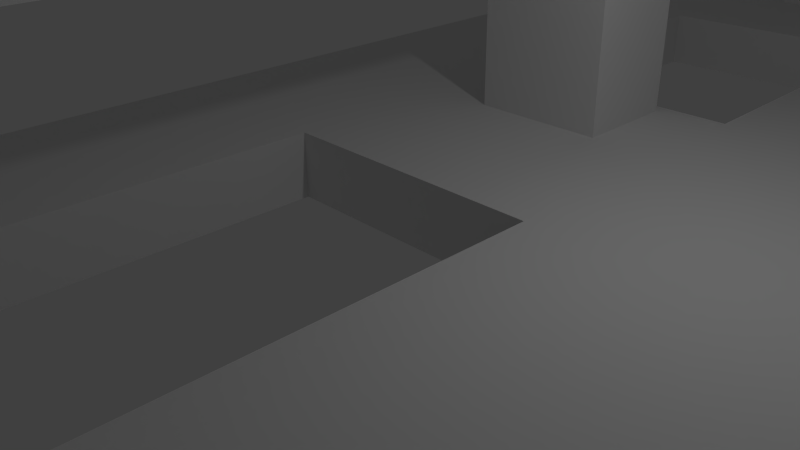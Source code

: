 # Source: hanger_array.blend  (saved by Blender 2.76.0; exported with 4.5.12 LTS)
import bpy
from mathutils import Matrix  # noqa: F401  (used for matrix-valued properties, if any)

bpy.ops.wm.read_factory_settings(use_empty=True)
scene = bpy.context.scene
scene.name = 'Scene'

# ---- collections
col_collection_1 = bpy.data.collections.new('Collection 1'); scene.collection.children.link(col_collection_1)

# ---- materials (node trees are filled in below, after node groups)
mat_material = bpy.data.materials.new('Material')
mat_material.alpha_threshold = 0.0
mat_material.use_transparent_shadow = False
mat_material.roughness = 0.5
mat_material.line_color = (0.0, 0.0, 0.0, 1.0)

# ---- material node trees

# ---- world
world_world = bpy.data.worlds.new('World'); scene.world = world_world
world_world.color = (0.05088, 0.05088, 0.05088)
world_world.use_sun_shadow = False
world_world.sun_shadow_jitter_overblur = 0.0
world_world.cycles.sampling_method = 'MANUAL'
world_world.cycles.sample_map_resolution = 256

# ---- cameras
cam_camera = bpy.data.cameras.new('Camera')
cam_camera.clip_end = 100.0
cam_camera.lens = 35.0
cam_camera.sensor_width = 32.0
cam_camera.sensor_height = 18.0
cam_camera.ortho_scale = 7.314
cam_camera.dof.focus_distance = 0.0
cam_camera.dof.aperture_fstop = 128.0

# ---- lights
light_lamp = bpy.data.lights.new('Lamp', 'POINT')
light_lamp.transmission_factor = 0.0
light_lamp.cutoff_distance = 30.0
light_lamp.energy = 100.0
light_lamp.shadow_buffer_clip_start = 1.001
light_lamp.shadow_soft_size = 0.1
light_lamp.shadow_maximum_resolution = 0.006
light_lamp.use_absolute_resolution = True
light_lamp.cycles.use_multiple_importance_sampling = False

# ---- meshes
me_cube_004 = bpy.data.meshes.new('Cube.004')
me_cube_004.from_pydata([(-1.0, -1.0, -1.0), (-1.0, -1.0, 1.0), (-1.0, 1.0, -1.0), (-1.0, 1.0, 1.0), (1.0, -1.0, -1.0), (1.0, -1.0, 1.0), (1.0, 1.0, -1.0), (1.0, 1.0, 1.0), (-1.0, 0.6667, -7.0), (-1.0, 0.6667, -1.0), (-1.0, 1.0, -7.0), (-1.0, 1.0, -1.0), (1.0, 0.6667, -7.0), (1.0, 0.6667, -1.0), (1.0, 1.0, -7.0), (1.0, 1.0, -1.0), (5.0, 1.042, -9.0), (5.0, -1.042, -9.0), (2.0, -1.042, -9.0), (2.0, 0.1042, -9.0), (-2.0, 0.1042, -9.0), (-2.0, -1.042, -9.0), (-5.0, -1.042, -9.0), (-5.0, 1.042, -9.0), (5.0, 1.042, -7.0), (-5.0, 1.042, -7.0), (5.0, -1.042, -7.0), (2.0, -1.042, -7.0), (-2.0, -1.042, -7.0), (-5.0, -1.042, -7.0), (-2.0, 0.1042, -7.0), (2.0, 0.1042, -7.0), (9.0, -1.0, -1.0), (9.0, -1.0, 1.0), (9.0, 1.0, -1.0), (9.0, 1.0, 1.0), (11.0, -1.0, -1.0), (11.0, -1.0, 1.0), (11.0, 1.0, -1.0), (11.0, 1.0, 1.0), (9.0, 0.6667, -7.0), (9.0, 0.6667, -1.0), (9.0, 1.0, -7.0), (9.0, 1.0, -1.0), (11.0, 0.6667, -7.0), (11.0, 0.6667, -1.0), (11.0, 1.0, -7.0), (11.0, 1.0, -1.0), (15.0, 1.042, -9.0), (15.0, -1.042, -9.0), (12.0, -1.042, -9.0), (12.0, 0.1042, -9.0), (8.0, 0.1042, -9.0), (8.0, -1.042, -9.0), (15.0, 1.042, -7.0), (15.0, -1.042, -7.0), (12.0, -1.042, -7.0), (8.0, -1.042, -7.0), (8.0, 0.1042, -7.0), (12.0, 0.1042, -7.0), (-1.0, 1.083, -1.0), (-1.0, 1.083, 1.0), (-1.0, 3.083, -1.0), (-1.0, 3.083, 1.0), (1.0, 1.083, -1.0), (1.0, 1.083, 1.0), (1.0, 3.083, -1.0), (1.0, 3.083, 1.0), (-1.0, 2.75, -7.0), (-1.0, 2.75, -1.0), (-1.0, 3.083, -7.0), (-1.0, 3.083, -1.0), (1.0, 2.75, -7.0), (1.0, 2.75, -1.0), (1.0, 3.083, -7.0), (1.0, 3.083, -1.0), (5.0, 3.125, -9.0), (5.0, 1.042, -9.0), (2.0, 1.042, -9.0), (2.0, 2.188, -9.0), (-2.0, 2.188, -9.0), (-2.0, 1.042, -9.0), (-5.0, 1.042, -9.0), (-5.0, 3.125, -9.0), (5.0, 3.125, -7.0), (-5.0, 3.125, -7.0), (5.0, 1.042, -7.0), (2.0, 1.042, -7.0), (-2.0, 1.042, -7.0), (-5.0, 1.042, -7.0), (-2.0, 2.188, -7.0), (2.0, 2.188, -7.0), (9.0, 1.083, -1.0), (9.0, 1.083, 1.0), (9.0, 3.083, -1.0), (9.0, 3.083, 1.0), (11.0, 1.083, -1.0), (11.0, 1.083, 1.0), (11.0, 3.083, -1.0), (11.0, 3.083, 1.0), (9.0, 2.75, -7.0), (9.0, 2.75, -1.0), (9.0, 3.083, -7.0), (9.0, 3.083, -1.0), (11.0, 2.75, -7.0), (11.0, 2.75, -1.0), (11.0, 3.083, -7.0), (11.0, 3.083, -1.0), (15.0, 3.125, -9.0), (15.0, 1.042, -9.0), (12.0, 1.042, -9.0), (12.0, 2.188, -9.0), (8.0, 2.188, -9.0), (8.0, 1.042, -9.0), (15.0, 3.125, -7.0), (15.0, 1.042, -7.0), (12.0, 1.042, -7.0), (8.0, 1.042, -7.0), (8.0, 2.188, -7.0), (12.0, 2.188, -7.0)], [], [(1, 3, 2, 0), (3, 7, 6, 2), (7, 5, 4, 6), (5, 1, 0, 4), (0, 2, 6, 4), (5, 7, 3, 1), (9, 11, 10, 8), (11, 15, 14, 10), (15, 13, 12, 14), (13, 9, 8, 12), (8, 10, 14, 12), (13, 15, 11, 9), (16, 17, 18, 19, 20, 21, 22, 23), (24, 16, 23, 25), (16, 24, 26, 17), (18, 17, 26, 27), (28, 29, 22, 21), (22, 29, 25, 23), (24, 25, 29, 28, 30, 31, 27, 26), (30, 28, 21, 20), (31, 30, 20, 19), (19, 18, 27, 31), (33, 35, 34, 32), (35, 39, 38, 34), (39, 37, 36, 38), (37, 33, 32, 36), (32, 34, 38, 36), (37, 39, 35, 33), (41, 43, 42, 40), (43, 47, 46, 42), (47, 45, 44, 46), (45, 41, 40, 44), (40, 42, 46, 44), (45, 47, 43, 41), (48, 49, 50, 51, 52, 53, 17, 16), (54, 48, 16, 24), (48, 54, 55, 49), (50, 49, 55, 56), (57, 26, 17, 53), (54, 24, 26, 57, 58, 59, 56, 55), (58, 57, 53, 52), (59, 58, 52, 51), (51, 50, 56, 59), (61, 63, 62, 60), (63, 67, 66, 62), (67, 65, 64, 66), (65, 61, 60, 64), (60, 62, 66, 64), (65, 67, 63, 61), (69, 71, 70, 68), (71, 75, 74, 70), (75, 73, 72, 74), (73, 69, 68, 72), (68, 70, 74, 72), (73, 75, 71, 69), (76, 77, 78, 79, 80, 81, 82, 83), (84, 76, 83, 85), (76, 84, 86, 77), (78, 77, 86, 87), (88, 89, 82, 81), (82, 89, 85, 83), (84, 85, 89, 88, 90, 91, 87, 86), (90, 88, 81, 80), (91, 90, 80, 79), (79, 78, 87, 91), (93, 95, 94, 92), (95, 99, 98, 94), (99, 97, 96, 98), (97, 93, 92, 96), (92, 94, 98, 96), (97, 99, 95, 93), (101, 103, 102, 100), (103, 107, 106, 102), (107, 105, 104, 106), (105, 101, 100, 104), (100, 102, 106, 104), (105, 107, 103, 101), (108, 109, 110, 111, 112, 113, 77, 76), (114, 108, 76, 84), (108, 114, 115, 109), (110, 109, 115, 116), (117, 86, 77, 113), (114, 84, 86, 117, 118, 119, 116, 115), (118, 117, 113, 112), (119, 118, 112, 111), (111, 110, 116, 119)])
me_cube_004.materials.append(mat_material)
me_cube_004.use_remesh_preserve_volume = False
me_cube_004.use_remesh_preserve_attributes = False
me_cube_004.use_mirror_vertex_groups = False
me_cube_004.update()

# ---- objects
ob_cube_001 = bpy.data.objects.new('Cube.001', me_cube_004)
ob_lamp = bpy.data.objects.new('Lamp', light_lamp)
ob_camera = bpy.data.objects.new('Camera', cam_camera)

# ---- transforms, parenting, visibility, modifiers, constraints
ob_cube_001.location = (0.0, 0.0, 4.5)
ob_cube_001.scale = (1.0, 4.8, 0.5)
ob_cube_001.lineart.crease_threshold = 0.0
ob_lamp.location = (4.076, 1.005, 5.904)
ob_lamp.rotation_euler = (0.6503, 0.05522, 1.866)
ob_lamp.lock_rotations_4d = False
ob_lamp.empty_display_type = 'ARROWS'
ob_lamp.color = (0.0, 0.0, 0.0, 0.0)
ob_lamp.lineart.crease_threshold = 0.0
ob_camera.location = (7.481, -6.508, 5.344)
ob_camera.rotation_euler = (1.109, 0.01082, 0.8149)
ob_camera.lock_rotations_4d = False
ob_camera.empty_display_type = 'ARROWS'
ob_camera.color = (0.0, 0.0, 0.0, 0.0)
ob_camera.display_type = 'WIRE'
ob_camera.lineart.crease_threshold = 0.0

# ---- collection membership
col_collection_1.objects.link(ob_cube_001)
col_collection_1.objects.link(ob_lamp)
col_collection_1.objects.link(ob_camera)

# ---- scene / render settings (as saved in the file)
scene.camera = ob_camera
scene.frame_start = 1; scene.frame_end = 250; scene.frame_set(1)
scene.render.engine = 'BLENDER_EEVEE_NEXT'
scene.render.resolution_percentage = 50
scene.render.dither_intensity = 0.0
scene.cycles.use_denoising = False
scene.cycles.samples = 10
scene.cycles.sampling_pattern = 'TABULATED_SOBOL'
scene.cycles.light_sampling_threshold = 0.0
scene.cycles.use_adaptive_sampling = False
scene.cycles.use_light_tree = False
scene.cycles.blur_glossy = 0.0
scene.cycles.pixel_filter_type = 'GAUSSIAN'
scene.cycles.sample_clamp_indirect = 0.0
scene.view_settings.view_transform = 'Standard'
bpy.context.view_layer.update()
